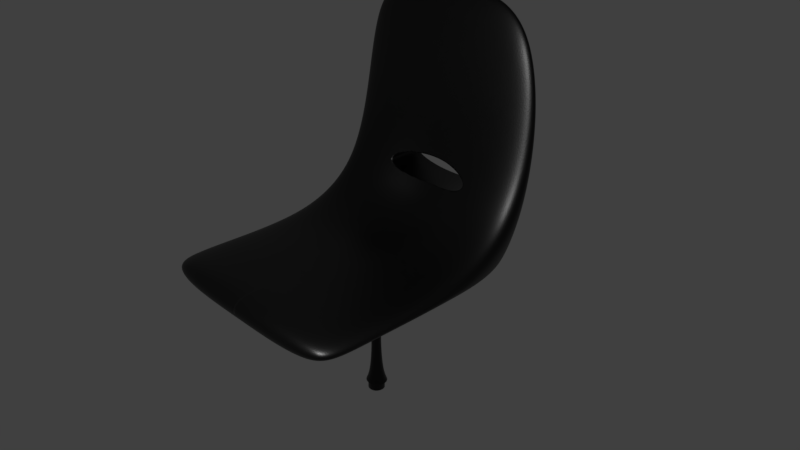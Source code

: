 # Source: OfficeChair.blend  (saved by Blender 2.79.0; exported with 4.5.12 LTS)
import bpy
from mathutils import Matrix  # noqa: F401  (used for matrix-valued properties, if any)

bpy.ops.wm.read_factory_settings(use_empty=True)
scene = bpy.context.scene
scene.name = 'Scene'

# ---- collections
col_collection_1 = bpy.data.collections.new('Collection 1'); scene.collection.children.link(col_collection_1)
col_collection_2 = bpy.data.collections.new('Collection 2'); scene.collection.children.link(col_collection_2)
col_collection_2.hide_render = True
col_collection_2.hide_viewport = True
col_collection_3 = bpy.data.collections.new('Collection 3'); scene.collection.children.link(col_collection_3)
col_collection_3.hide_render = True
col_collection_3.hide_viewport = True

# ---- images (referenced by path relative to the original .blend; pixels are not part of the script)
import os
ASSET_DIR = os.environ.get("B2B_ASSET_DIR", "")  # directory of the original .blend (textures are referenced by path, not embedded)
HERE = os.path.dirname(os.path.abspath(__file__))  # packed textures are extracted next to this script under _unpacked/

def load_image(name, relpath, width, height, colorspace="sRGB"):
    """Load a texture the original file referenced (path relative to the .blend, or extracted next to this script)."""
    p = next((c for c in (os.path.join(HERE, relpath), os.path.join(ASSET_DIR, relpath)) if relpath and os.path.exists(c)), "")
    if p:
        img = bpy.data.images.load(p, check_existing=True)
        img.name = name
    else:  # same state as the original file: an image datablock whose file is absent (Cycles renders it pink)
        img = bpy.data.images.new(name, width, height)
        img.source = "FILE"
        img.filepath = "//" + (relpath or name)
    img.colorspace_settings.name = colorspace
    return img
img_wearmap = load_image('WearMap', 'WearMap.png', 1024, 1024, 'Non-Color')

# ---- materials (node trees are filled in below, after node groups)
mat_black_plastic = bpy.data.materials.new('Black plastic')
mat_black_plastic.alpha_threshold = 0.0
mat_black_plastic.roughness = 0.5

# ---- material node trees
mat_black_plastic.use_nodes = True; mat_black_plastic.node_tree.nodes.clear()
_N = mat_black_plastic.node_tree.nodes; _L = mat_black_plastic.node_tree.links
n0 = _N.new('ShaderNodeOutputMaterial'); n0.name = 'Material Output'; n0.location = (664, 331)
n1 = _N.new('ShaderNodeValToRGB'); n1.name = 'ColorRamp'; n1.location = (-96, 370)
while len(n1.color_ramp.elements) > 1: n1.color_ramp.elements.remove(n1.color_ramp.elements[-1])
n1.color_ramp.elements[0].position = 0.0; n1.color_ramp.elements[0].color = (0.5086, 0.5086, 0.5086, 1.0)
_e = n1.color_ramp.elements.new(1.0); _e.color = (0.1386, 0.1386, 0.1386, 1.0)
n2 = _N.new('ShaderNodeTexNoise'); n2.name = 'Noise Texture'; n2.location = (-153, -136)
n2.inputs[2].default_value = 500.0
n2.inputs[3].default_value = 10.0
n3 = _N.new('ShaderNodeBump'); n3.name = 'Bump'; n3.location = (141, -86)
n3.invert = True
n3.inputs[1].default_value = 0.1
n3.inputs[2].default_value = 1.0
n4 = _N.new('ShaderNodeValToRGB'); n4.name = 'ColorRamp.001'; n4.location = (-171, 148)
while len(n4.color_ramp.elements) > 1: n4.color_ramp.elements.remove(n4.color_ramp.elements[-1])
n4.color_ramp.elements[0].position = 0.0; n4.color_ramp.elements[0].color = (0.1, 0.1, 0.1, 1.0)
_e = n4.color_ramp.elements.new(1.0); _e.color = (0.01, 0.01, 0.01, 1.0)
n5 = _N.new('ShaderNodeTexImage'); n5.name = 'Image Texture'; n5.location = (-483, 320)
n5.width = 140
n5.image = img_wearmap
n6 = _N.new('ShaderNodeBsdfPrincipled'); n6.name = 'Principled BSDF'; n6.location = (429, 348)
n6.width = 150
n6.subsurface_method = 'BURLEY'
n6.inputs[0].default_value = (0.0, 0.0, 0.0, 1.0)
n6.inputs[3].default_value = 1.45
n6.inputs[9].default_value = (1.0, 1.0, 1.0)
_L.new(n6.outputs[0], n0.inputs[0])
_L.new(n3.outputs[0], n6.inputs[5])
_L.new(n5.outputs[0], n1.inputs[0])
_L.new(n1.outputs[0], n6.inputs[2])
_L.new(n2.outputs[1], n3.inputs[3])
_L.new(n5.outputs[0], n4.inputs[0])
_L.new(n4.outputs[0], n3.inputs[0])
n0.is_active_output = True

# ---- world
world_world = bpy.data.worlds.new('World'); scene.world = world_world
world_world.color = (0.05088, 0.05088, 0.05088)
world_world.use_sun_shadow = False
world_world.sun_shadow_jitter_overblur = 0.0
world_world.cycles.sampling_method = 'MANUAL'

# ---- cameras
cam_camera = bpy.data.cameras.new('Camera')
cam_camera.clip_end = 100.0
cam_camera.lens = 35.0
cam_camera.sensor_width = 32.0
cam_camera.sensor_height = 18.0
cam_camera.ortho_scale = 7.314
cam_camera.dof.focus_distance = 0.0

# ---- lights
light_lamp = bpy.data.lights.new('Lamp', 'POINT')
light_lamp.transmission_factor = 0.0
light_lamp.cutoff_distance = 30.0
light_lamp.energy = 500.0
light_lamp.shadow_buffer_clip_start = 1.001
light_lamp.shadow_soft_size = 0.1
light_lamp.shadow_maximum_resolution = 0.006
light_lamp.use_absolute_resolution = True
light_point = bpy.data.lights.new('Point', 'POINT')
light_point.transmission_factor = 0.0
light_point.energy = 100.0
light_point.shadow_buffer_clip_start = 0.5
light_point.shadow_soft_size = 0.1
light_point.shadow_maximum_resolution = 0.006
light_point.use_absolute_resolution = True

# ---- meshes
me_cylinder = bpy.data.meshes.new('Cylinder')
me_cylinder.from_pydata([(0.0, 1.0, -1.0), (0.0, 1.0, 1.0), (0.9511, 0.309, -1.0), (0.9511, 0.309, 1.0), (0.5878, -0.809, -1.0), (0.5878, -0.809, 1.0), (-0.5878, -0.809, -1.0), (-0.5878, -0.809, 1.0), (-0.9511, 0.309, -1.0), (-0.9511, 0.309, 1.0)], [], [(0, 1, 3, 2), (2, 3, 5, 4), (4, 5, 7, 6), (6, 7, 9, 8), (8, 9, 1, 0)])
me_cylinder.polygons.foreach_set('use_smooth', [True] * 5)
me_cylinder.materials.append(mat_black_plastic)
me_cylinder.use_remesh_preserve_volume = False
me_cylinder.use_remesh_preserve_attributes = False
me_cylinder.use_mirror_vertex_groups = False
me_cylinder.update()
me_cube = bpy.data.meshes.new('Cube')
me_cube.from_pydata([(1.0, 1.0, -1.0), (1.0, -1.0, -1.0), (-1.043e-07, -1.0, -1.0), (3.725e-07, 1.0, -1.0), (1.0, 1.0, 1.0), (1.0, -1.0, 1.0), (-3.427e-07, -1.0, 1.0), (7.451e-08, 1.0, 1.0), (1.0, 0.7742, 1.0), (2.74e-08, 0.7742, 1.0), (1.0, 1.0, 19.67), (7.451e-08, 1.0, 19.67), (1.0, 0.7742, 19.67), (2.74e-08, 0.7742, 19.67), (0.0, 0.1639, -11.73), (0.0, 0.1031, -1.0), (0.07657, 0.1346, -11.73), (0.02992, 0.09162, -1.0), (0.1058, 0.06404, -11.73), (0.04135, 0.06404, -1.0), (0.07657, -0.006553, -11.73), (0.02992, 0.03645, -1.0), (0.0, -0.03579, -11.73), (0.0, 0.02502, -1.0), (1.0, -5.96e-08, -1.0), (0.0, 0.1031, -10.38), (0.02992, 0.09162, -10.38), (0.04135, 0.06404, -10.38), (0.02992, 0.03645, -10.38), (0.0, 0.02502, -10.38), (1.044e-08, 0.6929, 1.0), (2.74e-08, 0.7742, 2.692), (1.0, -1.335, -1.0), (-2.94e-07, -1.335, -1.0), (1.0, -1.335, 1.0), (-5.324e-07, -1.335, 1.0)], [], [(9, 8, 12, 13, 31), (0, 4, 8, 5, 1, 24), (2, 1, 32, 33), (4, 0, 3, 7), (8, 9, 30, 6, 5), (10, 11, 13, 12), (8, 4, 10, 12), (4, 7, 11, 10), (25, 15, 17, 26), (26, 17, 19, 27), (27, 19, 21, 28), (28, 21, 23, 29), (24, 1, 21, 19), (1, 2, 23, 21), (19, 17, 0, 24), (3, 0, 17, 15), (20, 28, 29, 22), (18, 27, 28, 20), (16, 26, 27, 18), (14, 25, 26, 16), (32, 34, 35, 33), (5, 6, 35, 34), (6, 2, 33, 35), (1, 5, 34, 32)])
me_cube.polygons.foreach_set('use_smooth', [1, 1, 1, 1, 1, 1, 1, 1, 1, 1, 1, 1, 1, 1, 1, 1, 1, 1, 1, 1, 1, 1, 0, 1])
me_cube.materials.append(mat_black_plastic)
me_cube.use_remesh_preserve_volume = False
me_cube.use_remesh_preserve_attributes = False
me_cube.use_mirror_vertex_groups = False
me_cube.update()
me_cube_002 = bpy.data.meshes.new('Cube.002')
me_cube_002.from_pydata([(0.0, -1.0, -1.0), (0.0, -1.0, 1.0), (0.0, 14.93, -1.0), (0.0, 14.93, 1.0), (1.0, -1.0, -1.0), (1.0, -1.0, 1.0), (1.0, 14.93, -1.0), (1.0, 14.93, 1.0), (0.5972, 14.26, -5.787), (0.9044, 14.26, -5.66), (1.032, 14.26, -5.352), (0.29, 14.26, -5.045), (0.1628, 14.26, -5.352), (0.29, 14.26, -5.66), (0.5972, 15.8, -5.151), (0.9044, 15.71, -5.061), (1.032, 15.49, -4.843), (0.29, 15.28, -4.626), (0.1628, 15.49, -4.843), (0.29, 15.71, -5.061), (0.5972, 16.44, -3.615), (0.9044, 16.31, -3.615), (1.032, 16.0, -3.615), (0.29, 15.69, -3.615), (0.1628, 16.0, -3.615), (0.29, 16.31, -3.615), (0.5972, 15.8, -2.079), (0.9044, 15.71, -2.169), (1.032, 15.49, -2.386), (0.29, 15.28, -2.603), (0.1628, 15.49, -2.386), (0.29, 15.71, -2.169), (0.5972, 14.26, -1.443), (0.9044, 14.26, -1.57), (1.032, 14.26, -1.877), (0.29, 14.26, -2.184), (0.1628, 14.26, -1.877), (0.29, 14.26, -1.57), (0.5972, 12.73, -2.079), (0.9044, 12.82, -2.169), (1.032, 13.04, -2.386), (0.29, 13.25, -2.603), (0.1628, 13.04, -2.386), (0.29, 12.82, -2.169), (0.5972, 12.09, -3.615), (0.9044, 12.22, -3.615), (1.032, 12.53, -3.615), (0.29, 12.83, -3.615), (0.1628, 12.53, -3.615), (0.29, 12.22, -3.615), (0.5972, 12.73, -5.151), (0.9044, 12.82, -5.061), (1.032, 13.04, -4.843), (0.29, 13.25, -4.626), (0.1628, 13.04, -4.843), (0.29, 12.82, -5.061), (1.0, 14.01, -1.0), (0.0, 14.01, -1.0), (0.0, 14.52, -1.0), (1.0, 14.52, -1.0), (0.2643, 14.01, -1.0), (0.2643, 14.52, -1.0), (0.0, 14.01, -3.845), (0.0, 14.52, -3.845), (0.2643, 14.01, -3.845), (0.2643, 14.52, -3.845), (0.2643, 14.52, -3.385), (0.2643, 14.01, -3.385), (0.4733, 14.01, -3.845), (0.4733, 14.52, -3.845), (0.4733, 14.52, -3.385), (0.4733, 14.01, -3.385)], [], [(2, 3, 7, 6), (6, 7, 5, 4, 56, 59), (4, 5, 1, 0), (2, 6, 59, 61, 58), (7, 3, 1, 5), (8, 14, 15, 9), (9, 15, 16, 10), (11, 17, 18, 12), (12, 18, 19, 13), (13, 19, 14, 8), (14, 20, 21, 15), (15, 21, 22, 16), (17, 23, 24, 18), (18, 24, 25, 19), (19, 25, 20, 14), (20, 26, 27, 21), (21, 27, 28, 22), (23, 29, 30, 24), (24, 30, 31, 25), (25, 31, 26, 20), (26, 32, 33, 27), (27, 33, 34, 28), (29, 35, 36, 30), (30, 36, 37, 31), (31, 37, 32, 26), (32, 38, 39, 33), (33, 39, 40, 34), (35, 41, 42, 36), (36, 42, 43, 37), (37, 43, 38, 32), (38, 44, 45, 39), (39, 45, 46, 40), (41, 47, 48, 42), (42, 48, 49, 43), (43, 49, 44, 38), (44, 50, 51, 45), (45, 51, 52, 46), (40, 46, 52, 10, 16, 22, 28, 34), (47, 53, 54, 48), (48, 54, 55, 49), (49, 55, 50, 44), (50, 8, 9, 51), (51, 9, 10, 52), (53, 11, 12, 54), (54, 12, 13, 55), (55, 13, 8, 50), (63, 65, 64, 62), (57, 60, 56, 4, 0), (61, 60, 67, 66), (60, 61, 59, 56), (60, 57, 62, 64, 67), (58, 61, 66, 65, 63), (57, 58, 63, 62), (70, 71, 68, 69), (66, 67, 71, 70), (65, 66, 70, 69), (67, 64, 68, 71), (64, 65, 69, 68), (71, 47, 68), (47, 41, 71), (41, 35, 71), (71, 35, 70), (53, 68, 11), (69, 11, 68), (47, 68, 53), (70, 23, 69), (35, 29, 70), (23, 70, 29), (23, 17, 69), (11, 69, 17)])
me_cube_002.polygons.foreach_set('use_smooth', [True] * 70)
_uv = me_cube_002.uv_layers.new(name='UVMap')
_uv.uv.foreach_set('vector', [0.7884, 0.3627, 0.7884, 0.2371, 0.8898, 0.2371, 0.8898, 0.3627, 0.0, 0.0, 0.2027, 0.0, 0.2027, 0.9999, 9.062e-08, 0.9999, 1.208e-08, 0.05822, 0.0, 0.02577, 0.7884, 0.4882, 0.7884, 0.3627, 0.8898, 0.3627, 0.8898, 0.4882, 0.2027, 0.0, 0.3041, 0.0, 0.3041, 0.02577, 0.2295, 0.02577, 0.2027, 0.02577, 0.3041, 0.0, 0.4054, 0.0, 0.4054, 1.0, 0.3041, 1.0, 0.8818, 0.09639, 0.8818, 0.0, 0.9129, 0.005647, 0.9129, 0.09639, 0.5176, 0.2371, 0.6762, 0.2371, 0.6645, 0.2549, 0.5297, 0.2549, 0.6524, 0.03562, 0.5414, 0.03562, 0.5295, 0.01779, 0.6643, 0.01779, 0.6643, 0.01779, 0.5295, 0.01779, 0.5176, 0.0, 0.6762, 0.0, 0.8507, 0.09639, 0.8507, 0.005647, 0.8818, 0.0, 0.8818, 0.09639, 0.8195, 0.1928, 0.8195, 0.09639, 0.8507, 0.09639, 0.8507, 0.1871, 0.6762, 0.2371, 0.7884, 0.3066, 0.7598, 0.3139, 0.6645, 0.2549, 0.5414, 0.03562, 0.463, 0.08421, 0.4341, 0.07681, 0.5295, 0.01779, 0.5295, 0.01779, 0.4341, 0.07681, 0.4055, 0.06945, 0.5176, 0.0, 0.7884, 0.1871, 0.7884, 0.09639, 0.8195, 0.09639, 0.8195, 0.1928, 0.8195, 0.09639, 0.8195, 0.0, 0.8507, 0.005647, 0.8507, 0.09639, 0.7884, 0.3066, 0.7884, 0.4048, 0.7598, 0.3974, 0.7598, 0.3139, 0.463, 0.08421, 0.463, 0.1529, 0.4341, 0.1603, 0.4341, 0.07681, 0.4341, 0.07681, 0.4341, 0.1603, 0.4054, 0.1677, 0.4055, 0.06945, 0.7884, 0.09639, 0.7884, 0.005647, 0.8195, 0.0, 0.8195, 0.09639, 0.9209, 0.4299, 0.9209, 0.3335, 0.952, 0.3335, 0.952, 0.4243, 0.7884, 0.4048, 0.6762, 0.4743, 0.6645, 0.4564, 0.7598, 0.3974, 0.463, 0.1529, 0.5414, 0.2015, 0.5295, 0.2193, 0.4341, 0.1603, 0.4341, 0.1603, 0.5295, 0.2193, 0.5176, 0.2371, 0.4054, 0.1677, 0.8898, 0.4243, 0.8898, 0.3335, 0.9209, 0.3335, 0.9209, 0.4299, 0.9209, 0.3335, 0.9209, 0.2371, 0.952, 0.2428, 0.952, 0.3335, 0.6762, 0.4743, 0.5176, 0.4743, 0.5297, 0.4564, 0.6645, 0.4564, 0.5414, 0.2015, 0.6524, 0.2015, 0.6643, 0.2193, 0.5295, 0.2193, 0.5295, 0.2193, 0.6643, 0.2193, 0.6762, 0.2371, 0.5176, 0.2371, 0.8898, 0.3335, 0.8898, 0.2428, 0.9209, 0.2371, 0.9209, 0.3335, 0.9441, 0.0, 0.9441, 0.09639, 0.9129, 0.09639, 0.9129, 0.005647, 0.5176, 0.4743, 0.4055, 0.4048, 0.4344, 0.3974, 0.5297, 0.4564, 0.6524, 0.2015, 0.7309, 0.1529, 0.7596, 0.1603, 0.6643, 0.2193, 0.6643, 0.2193, 0.7596, 0.1603, 0.7884, 0.1677, 0.6762, 0.2371, 0.9752, 0.005647, 0.9752, 0.09639, 0.9441, 0.09639, 0.9441, 0.0, 0.9441, 0.09639, 0.9441, 0.1928, 0.9129, 0.1871, 0.9129, 0.09639, 0.4055, 0.4048, 0.4054, 0.3066, 0.4344, 0.3139, 0.4344, 0.3974, 0.5297, 0.4564, 0.4344, 0.3974, 0.4344, 0.3139, 0.5297, 0.2549, 0.6645, 0.2549, 0.7598, 0.3139, 0.7598, 0.3974, 0.6645, 0.4564, 0.7309, 0.1529, 0.7309, 0.08421, 0.7596, 0.07681, 0.7596, 0.1603, 0.7596, 0.1603, 0.7596, 0.07681, 0.7884, 0.06945, 0.7884, 0.1677, 0.9752, 0.09639, 0.9752, 0.1871, 0.9441, 0.1928, 0.9441, 0.09639, 0.8818, 0.1928, 0.8818, 0.09639, 0.9129, 0.09639, 0.9129, 0.1871, 0.4054, 0.3066, 0.5176, 0.2371, 0.5297, 0.2549, 0.4344, 0.3139, 0.7309, 0.08421, 0.6524, 0.03562, 0.6643, 0.01779, 0.7596, 0.07681, 0.7596, 0.07681, 0.6643, 0.01779, 0.6762, 0.0, 0.7884, 0.06945, 0.8507, 0.1871, 0.8507, 0.09639, 0.8818, 0.09639, 0.8818, 0.1928, 0.5045, 0.4743, 0.5313, 0.4743, 0.5313, 0.5067, 0.5045, 0.5067, 0.2027, 0.05822, 0.2295, 0.05822, 0.3041, 0.05822, 0.3041, 1.0, 0.2027, 1.0, 0.4579, 0.6239, 0.4054, 0.6239, 0.4054, 0.4743, 0.4579, 0.4743, 0.2295, 0.05822, 0.2295, 0.02577, 0.3041, 0.02577, 0.3041, 0.05822, 0.9732, 0.2371, 1.0, 0.2371, 1.0, 0.4157, 0.9732, 0.4157, 0.9732, 0.3868, 0.9901, 0.6085, 0.9633, 0.6085, 0.9633, 0.4588, 0.9633, 0.4299, 0.9901, 0.4299, 0.9422, 0.6085, 0.8898, 0.6085, 0.8898, 0.4299, 0.9422, 0.4299, 0.4579, 0.5804, 0.4579, 0.548, 0.5045, 0.548, 0.5045, 0.5804, 0.7884, 0.2252, 0.7884, 0.1928, 0.8096, 0.1928, 0.8096, 0.2252, 0.9633, 0.4299, 0.9633, 0.4588, 0.9422, 0.4588, 0.9422, 0.4299, 0.9732, 0.3868, 0.9732, 0.4157, 0.952, 0.4157, 0.952, 0.3868, 0.5313, 0.5067, 0.5313, 0.4743, 0.5524, 0.4743, 0.5524, 0.5067, 0.4579, 0.548, 0.4812, 0.4743, 0.5045, 0.548, 0.7309, 0.1529, 0.6524, 0.2015, 0.6123, 0.1381, 0.6524, 0.2015, 0.5414, 0.2015, 0.6123, 0.1381, 0.6123, 0.1381, 0.5414, 0.2015, 0.5639, 0.1257, 0.7309, 0.08421, 0.6302, 0.1115, 0.6524, 0.03562, 0.5817, 0.09905, 0.6524, 0.03562, 0.6302, 0.1115, 0.7309, 0.1529, 0.6302, 0.1115, 0.7309, 0.08421, 0.5639, 0.1257, 0.463, 0.08421, 0.5817, 0.09905, 0.5414, 0.2015, 0.463, 0.1529, 0.5639, 0.1257, 0.463, 0.08421, 0.5639, 0.1257, 0.463, 0.1529, 0.463, 0.08421, 0.5414, 0.03562, 0.5817, 0.09905, 0.6524, 0.03562, 0.5817, 0.09905, 0.5414, 0.03562])
me_cube_002.materials.append(mat_black_plastic)
me_cube_002.use_remesh_preserve_volume = False
me_cube_002.use_remesh_preserve_attributes = False
me_cube_002.use_mirror_vertex_groups = False
me_cube_002.update()
me_sphere = bpy.data.meshes.new('Sphere')
me_sphere.from_pydata([(0.0, 1.0, -4.371e-08), (-1.068e-07, 4.423e-08, 1.0), (0.2706, 0.2706, 0.9239), (0.5, 0.5, 0.7071), (0.6533, 0.6533, 0.3827), (0.7071, 0.7071, -4.371e-08), (0.6533, 0.6533, -0.3827), (0.5, 0.5, -0.7071), (0.2706, 0.2706, -0.9239), (0.3827, 1.485e-07, 0.9239), (0.7071, 1.634e-07, 0.7071), (0.9239, 1.634e-07, 0.3827), (1.0, 1.336e-07, -4.371e-08), (0.9239, 1.634e-07, -0.3827), (0.7071, 1.634e-07, -0.7071), (0.3827, 1.485e-07, -0.9239), (0.0, 1.51e-07, -1.0), (0.2706, -0.2706, 0.9239), (0.5, -0.5, 0.7071), (0.6533, -0.6533, 0.3827), (0.7071, -0.7071, -4.371e-08), (0.6533, -0.6533, -0.3827), (0.5, -0.5, -0.7071), (0.2706, -0.2706, -0.9239), (1.244e-08, -0.3827, 0.9239), (1.244e-08, -0.7071, 0.7071), (4.224e-08, -0.9239, 0.3827), (1.244e-08, -1.0, -4.371e-08), (4.224e-08, -0.9239, -0.3827), (1.244e-08, -0.7071, -0.7071), (1.244e-08, -0.3827, -0.9239), (-2.462e-09, 0.3827, 0.9239), (-1.736e-08, 0.7071, 0.7071), (-4.717e-08, 0.9239, 0.3827), (-4.717e-08, 0.9239, -0.3827), (-1.736e-08, 0.7071, -0.7071), (-2.462e-09, 0.3827, -0.9239)], [], [(31, 1, 2), (16, 36, 8), (35, 34, 6, 7), (0, 33, 4, 5), (32, 31, 2, 3), (36, 35, 7, 8), (34, 0, 5, 6), (33, 32, 3, 4), (5, 4, 11, 12), (3, 2, 9, 10), (8, 7, 14, 15), (6, 5, 12, 13), (4, 3, 10, 11), (2, 1, 9), (16, 8, 15), (7, 6, 13, 14), (15, 14, 22, 23), (13, 12, 20, 21), (11, 10, 18, 19), (9, 1, 17), (16, 15, 23), (14, 13, 21, 22), (12, 11, 19, 20), (10, 9, 17, 18), (19, 18, 25, 26), (17, 1, 24), (16, 23, 30), (22, 21, 28, 29), (20, 19, 26, 27), (18, 17, 24, 25), (23, 22, 29, 30), (21, 20, 27, 28)])
me_sphere.polygons.foreach_set('use_smooth', [True] * 32)
me_sphere.use_remesh_preserve_volume = False
me_sphere.use_remesh_preserve_attributes = False
me_sphere.use_mirror_vertex_groups = False
me_sphere.update()

# ---- objects
ob_chairlegattach = bpy.data.objects.new('ChairLegAttach', me_cylinder)
ob_chair = bpy.data.objects.new('Chair', me_cube)
ob_lamp = bpy.data.objects.new('Lamp', light_lamp)
ob_camera = bpy.data.objects.new('Camera', cam_camera)
ob_point = bpy.data.objects.new('Point', light_point)
ob_chairleg = bpy.data.objects.new('ChairLeg', me_cube_002)
ob_sphere = bpy.data.objects.new('Sphere', me_sphere)

# ---- transforms, parenting, visibility, modifiers, constraints
ob_chairlegattach.location = (0.0, 0.09549, -2.071)
ob_chairlegattach.scale = (0.1511, 0.1511, 0.06321)
ob_chairlegattach.lineart.crease_threshold = 0.0
_vg = ob_chairlegattach.vertex_groups.new(name='LegFaces')
_m = ob_chairlegattach.modifiers.new('ParticleSystem 1', 'PARTICLE_SYSTEM')
_m = ob_chairlegattach.modifiers.new('Subsurf', 'SUBSURF')
_m.uv_smooth = 'PRESERVE_CORNERS'
_m.quality = 2
_m.show_only_control_edges = False
ob_chair.location = (0.0, 0.0, 0.0)
ob_chair.scale = (1.558, 1.558, 0.1719)
ob_chair.lock_rotations_4d = False
ob_chair.empty_display_type = 'ARROWS'
ob_chair.lineart.crease_threshold = 0.0
_vg = ob_chair.vertex_groups.new(name='Mirror.R')
_vg = ob_chair.vertex_groups.new(name='Mirror.L')
_m = ob_chair.modifiers.new('Mirror', 'MIRROR')
_m = ob_chair.modifiers.new('Subsurf', 'SUBSURF')
_m.uv_smooth = 'PRESERVE_CORNERS'
_m.levels = 3
_m.render_levels = 6
_m.show_only_control_edges = False
_m = ob_chair.modifiers.new('Boolean', 'BOOLEAN')
_m.object = ob_sphere
_m.solver = 'FAST'
ob_lamp.location = (2.606, -3.493, 2.74)
ob_lamp.rotation_euler = (0.6503, 0.05522, 1.866)
ob_lamp.lock_rotations_4d = False
ob_lamp.empty_display_type = 'ARROWS'
ob_lamp.color = (0.0, 0.0, 0.0, 0.0)
ob_lamp.lineart.crease_threshold = 0.0
ob_camera.location = (7.481, -6.508, 5.344)
ob_camera.rotation_euler = (1.109, 0.0, 0.8149)
ob_camera.lock_rotations_4d = False
ob_camera.empty_display_type = 'ARROWS'
ob_camera.color = (0.0, 0.0, 0.0, 0.0)
ob_camera.display_type = 'WIRE'
ob_camera.lineart.crease_threshold = 0.0
ob_point.location = (-6.052, -1.273, -1.092)
ob_point.lineart.crease_threshold = 0.0
ob_chairleg.location = (0.0, 0.0, 0.0)
ob_chairleg.rotation_euler = (0.0, -1.192e-07, 1.571)
ob_chairleg.scale = (0.3186, 0.3186, 0.3186)
ob_chairleg.lineart.crease_threshold = 0.0
_m = ob_chairleg.modifiers.new('Mirror', 'MIRROR')
_m = ob_chairleg.modifiers.new('Subsurf', 'SUBSURF')
_m.uv_smooth = 'PRESERVE_CORNERS'
_m.levels = 2
_m.render_levels = 3
_m.show_only_control_edges = False
ob_sphere.location = (0.0, 1.389, 0.8474)
ob_sphere.scale = (0.7736, 1.526, 0.1793)
ob_sphere.lineart.crease_threshold = 0.0
_m = ob_sphere.modifiers.new('Mirror', 'MIRROR')
_m = ob_sphere.modifiers.new('Subsurf', 'SUBSURF')
_m.uv_smooth = 'PRESERVE_CORNERS'
_m.levels = 3
_m.render_levels = 4
_m.show_only_control_edges = False

# ---- collection membership
col_collection_1.objects.link(ob_chairlegattach)
col_collection_1.objects.link(ob_chair)
col_collection_1.objects.link(ob_lamp)
col_collection_1.objects.link(ob_camera)
col_collection_2.objects.link(ob_point)
col_collection_2.objects.link(ob_chairleg)
col_collection_3.objects.link(ob_sphere)

# ---- scene / render settings (as saved in the file)
scene.camera = ob_camera
scene.frame_start = 1; scene.frame_end = 250; scene.frame_set(1)
scene.render.engine = 'CYCLES'
scene.render.resolution_percentage = 50
scene.render.dither_intensity = 0.0
scene.cycles.use_denoising = False
scene.cycles.samples = 128
scene.cycles.sampling_pattern = 'TABULATED_SOBOL'
scene.cycles.use_adaptive_sampling = False
scene.cycles.use_light_tree = False
scene.cycles.blur_glossy = 0.0
scene.cycles.sample_clamp_indirect = 0.0
scene.view_settings.view_transform = 'Standard'
bpy.context.view_layer.update()
